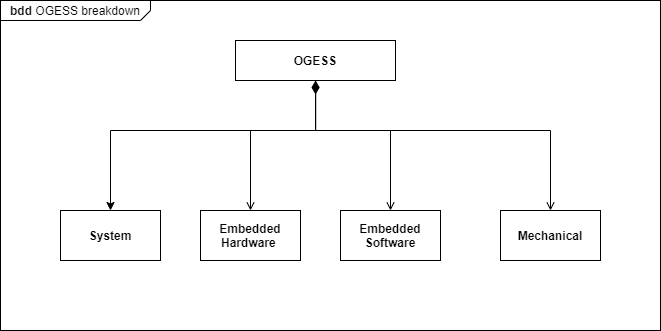

The diagram above was exported from draw.io. Its source (the exported page's mxGraphModel, read from the mxfile embedded in the PNG):
<mxGraphModel dx="918" dy="668" grid="1" gridSize="10" guides="1" tooltips="1" connect="1" arrows="1" fold="1" page="1" pageScale="1" pageWidth="850" pageHeight="1100" math="0" shadow="0">
  <root>
    <mxCell id="0" />
    <mxCell id="1" parent="0" />
    <mxCell id="4BOkMKrr35dnVrNwP4e7-1" value="&lt;p style=&quot;margin:0px;margin-top:4px;margin-left:10px;text-align:left;&quot;&gt;&lt;b&gt;bdd&lt;/b&gt;&amp;nbsp;OGESS breakdown&lt;/p&gt;" style="html=1;shape=mxgraph.sysml.package;labelX=150.09;align=left;spacingLeft=10;overflow=fill;recursiveResize=0;" parent="1" vertex="1">
      <mxGeometry x="290" y="350" width="660" height="330" as="geometry" />
    </mxCell>
    <mxCell id="4BOkMKrr35dnVrNwP4e7-32" style="edgeStyle=orthogonalEdgeStyle;rounded=0;orthogonalLoop=1;jettySize=auto;html=1;entryX=0.5;entryY=0;entryDx=0;entryDy=0;startArrow=diamondThin;startFill=1;sourcePerimeterSpacing=0;startSize=11;endArrow=open;endFill=0;" parent="4BOkMKrr35dnVrNwP4e7-1" source="4BOkMKrr35dnVrNwP4e7-2" target="4BOkMKrr35dnVrNwP4e7-7" edge="1">
      <mxGeometry relative="1" as="geometry">
        <Array as="points">
          <mxPoint x="315" y="130" />
          <mxPoint x="250" y="130" />
        </Array>
      </mxGeometry>
    </mxCell>
    <mxCell id="4BOkMKrr35dnVrNwP4e7-33" style="edgeStyle=orthogonalEdgeStyle;rounded=0;orthogonalLoop=1;jettySize=auto;html=1;endArrow=open;endFill=0;" parent="4BOkMKrr35dnVrNwP4e7-1" source="4BOkMKrr35dnVrNwP4e7-2" target="4BOkMKrr35dnVrNwP4e7-23" edge="1">
      <mxGeometry relative="1" as="geometry">
        <Array as="points">
          <mxPoint x="315" y="130" />
          <mxPoint x="390" y="130" />
        </Array>
      </mxGeometry>
    </mxCell>
    <mxCell id="4BOkMKrr35dnVrNwP4e7-34" style="edgeStyle=orthogonalEdgeStyle;rounded=0;orthogonalLoop=1;jettySize=auto;html=1;endArrow=open;endFill=0;" parent="4BOkMKrr35dnVrNwP4e7-1" source="4BOkMKrr35dnVrNwP4e7-2" target="4BOkMKrr35dnVrNwP4e7-28" edge="1">
      <mxGeometry relative="1" as="geometry">
        <Array as="points">
          <mxPoint x="315" y="130" />
          <mxPoint x="550" y="130" />
        </Array>
      </mxGeometry>
    </mxCell>
    <mxCell id="5" style="edgeStyle=orthogonalEdgeStyle;html=1;rounded=0;" edge="1" parent="4BOkMKrr35dnVrNwP4e7-1" source="4BOkMKrr35dnVrNwP4e7-2" target="4">
      <mxGeometry relative="1" as="geometry">
        <Array as="points">
          <mxPoint x="315" y="130" />
          <mxPoint x="110" y="130" />
        </Array>
      </mxGeometry>
    </mxCell>
    <mxCell id="4BOkMKrr35dnVrNwP4e7-2" value="OGESS" style="strokeColor=inherit;fillColor=inherit;gradientColor=inherit;shape=rect;fontStyle=1;html=1;whiteSpace=wrap;align=center;" parent="4BOkMKrr35dnVrNwP4e7-1" vertex="1">
      <mxGeometry x="235" y="40" width="160" height="40" as="geometry" />
    </mxCell>
    <mxCell id="4BOkMKrr35dnVrNwP4e7-7" value="Embedded Hardware&amp;nbsp;" style="strokeColor=inherit;fillColor=inherit;gradientColor=inherit;shape=rect;fontStyle=1;html=1;whiteSpace=wrap;align=center;" parent="4BOkMKrr35dnVrNwP4e7-1" vertex="1">
      <mxGeometry x="200" y="210" width="100" height="50" as="geometry" />
    </mxCell>
    <mxCell id="4BOkMKrr35dnVrNwP4e7-23" value="Embedded Software" style="strokeColor=inherit;fillColor=inherit;gradientColor=inherit;shape=rect;fontStyle=1;html=1;whiteSpace=wrap;align=center;" parent="4BOkMKrr35dnVrNwP4e7-1" vertex="1">
      <mxGeometry x="340" y="210" width="100" height="50" as="geometry" />
    </mxCell>
    <mxCell id="4BOkMKrr35dnVrNwP4e7-28" value="Mechanical" style="strokeColor=inherit;fillColor=inherit;gradientColor=inherit;shape=rect;fontStyle=1;html=1;whiteSpace=wrap;align=center;" parent="4BOkMKrr35dnVrNwP4e7-1" vertex="1">
      <mxGeometry x="500" y="210" width="100" height="50" as="geometry" />
    </mxCell>
    <mxCell id="4" value="System" style="strokeColor=inherit;fillColor=inherit;gradientColor=inherit;shape=rect;fontStyle=1;html=1;whiteSpace=wrap;align=center;" vertex="1" parent="4BOkMKrr35dnVrNwP4e7-1">
      <mxGeometry x="60" y="210" width="100" height="50" as="geometry" />
    </mxCell>
  </root>
</mxGraphModel>